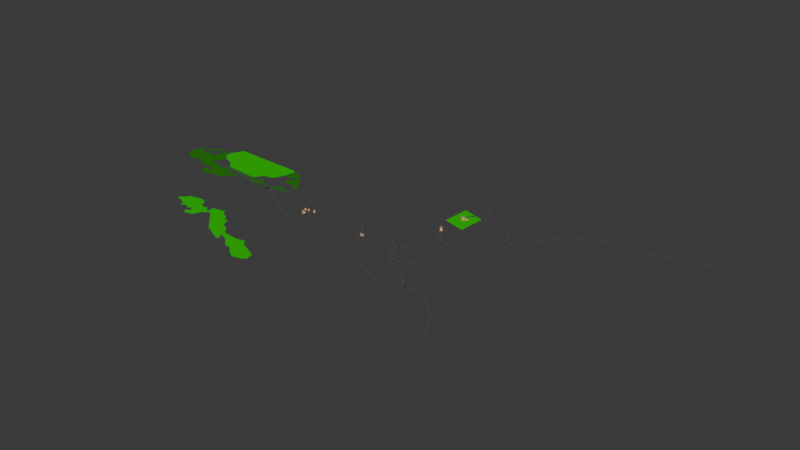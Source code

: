 # Source: Hv_lusteinn.blend  (saved by Blender 4.1.24; exported with 4.5.12 LTS)
import bpy
from mathutils import Matrix  # noqa: F401  (used for matrix-valued properties, if any)

bpy.ops.wm.read_factory_settings(use_empty=True)
scene = bpy.context.scene
scene.name = 'Scene'

# ---- collections
col_collection = bpy.data.collections.new('Collection'); scene.collection.children.link(col_collection)
col_map_osm = bpy.data.collections.new('map.osm'); scene.collection.children.link(col_map_osm)
col_way_profiles = bpy.data.collections.new('way_profiles'); scene.collection.children.link(col_way_profiles)
col_way_profiles.hide_render = True
col_way_profiles.hide_viewport = True

# ---- materials (node trees are filled in below, after node groups)
mat_wall = bpy.data.materials.new('wall')
mat_wall.use_transparent_shadow = False
mat_wall.diffuse_color = (1.0, 0.5, 0.2, 1.0)
mat_roof = bpy.data.materials.new('roof')
mat_roof.use_transparent_shadow = False
mat_roof.diffuse_color = (0.29, 0.25, 0.21, 1.0)
mat_vegetation = bpy.data.materials.new('vegetation')
mat_vegetation.use_transparent_shadow = False
mat_vegetation.diffuse_color = (0.007, 0.558, 0.005, 1.0)
mat_roads_unclassified = bpy.data.materials.new('roads_unclassified')
mat_roads_unclassified.use_transparent_shadow = False
mat_roads_unclassified.diffuse_color = (0.0865, 0.09084, 0.08866, 1.0)
mat_forest = bpy.data.materials.new('forest')
mat_forest.use_transparent_shadow = False
mat_forest.diffuse_color = (0.02, 0.208, 0.007, 1.0)

# ---- material node trees

# ---- world
world_world = bpy.data.worlds.new('World'); scene.world = world_world
world_world.use_nodes = True; world_world.node_tree.nodes.clear()
_N = world_world.node_tree.nodes; _L = world_world.node_tree.links
n0 = _N.new('ShaderNodeOutputWorld'); n0.name = 'World Output'; n0.location = (300, 300)
n1 = _N.new('ShaderNodeBackground'); n1.name = 'Background'; n1.location = (10, 300)
n1.inputs[0].default_value = (0.05088, 0.05088, 0.05088, 1.0)
_L.new(n1.outputs[0], n0.inputs[0])
n0.is_active_output = True
world_world.color = (0.05088, 0.05088, 0.05088)
world_world.use_sun_shadow = False
world_world.sun_shadow_jitter_overblur = 0.0

# ---- meshes
me_map_osm_buildings = bpy.data.meshes.new('map.osm_buildings')
me_map_osm_buildings.from_pydata([(361.3, 225.2, 0.0), (358.4, 219.2, 0.0), (369.7, 213.7, 0.0), (372.7, 219.7, 0.0), (372.7, 219.7, 10.28), (361.3, 225.2, 10.28), (358.4, 219.2, 10.28), (359.8, 222.2, 13.28), (369.7, 213.7, 10.28), (371.2, 216.7, 13.28), (372.3, 231.6, 0.0), (369.4, 224.9, 0.0), (378.6, 220.8, 0.0), (381.6, 227.5, 0.0), (381.6, 227.5, 4.435), (372.3, 231.6, 4.435), (369.4, 224.9, 4.435), (370.9, 228.2, 7.435), (378.6, 220.8, 4.435), (380.1, 224.2, 7.435), (349.0, 115.3, 0.0), (357.8, 104.5, 0.0), (364.3, 109.9, 0.0), (355.5, 120.7, 0.0), (364.3, 109.9, 10.55), (355.5, 120.7, 10.55), (349.0, 115.3, 10.55), (352.2, 118.0, 13.55), (357.8, 104.5, 10.55), (361.0, 107.2, 13.55), (181.2, -80.22, 0.0), (179.8, -87.47, 0.0), (186.7, -88.81, 0.0), (188.1, -81.57, 0.0), (188.1, -81.57, 4.676), (181.2, -80.22, 4.676), (184.6, -80.9, 7.676), (179.8, -87.47, 4.676), (186.7, -88.81, 4.676), (183.2, -88.14, 7.676), (175.3, -80.94, 0.0), (174.1, -85.13, 0.0), (177.3, -86.07, 0.0), (178.5, -81.87, 0.0), (178.5, -81.87, 4.621), (175.3, -80.94, 4.621), (176.9, -81.4, 7.621), (174.1, -85.13, 4.621), (177.3, -86.07, 4.621), (175.7, -85.6, 7.621), (-80.11, -93.56, 0.0), (-74.94, -83.73, 0.0), (-87.47, -77.13, 0.0), (-90.73, -83.33, 0.0), (-86.63, -85.49, 0.0), (-85.93, -84.16, 0.0), (-82.5, -85.96, 0.0), (-85.12, -90.92, 0.0), (-80.11, -93.56, 4.631), (-74.94, -83.73, 4.631), (-77.53, -88.65, 7.631), (-87.47, -77.13, 4.631), (-90.73, -83.33, 6.846), (-90.06, -82.05, 7.631), (-86.63, -85.49, 6.846), (-85.93, -84.16, 7.601), (-85.96, -84.21, 7.631), (-82.5, -85.96, 7.599), (-85.12, -90.92, 4.631), (-82.53, -86.01, 7.631), (-54.32, -65.3, 0.0), (-51.11, -60.06, 0.0), (-54.97, -57.7, 0.0), (-58.18, -62.94, 0.0), (-58.18, -62.94, 7.275), (-54.32, -65.3, 7.275), (-56.25, -64.12, 10.28), (-51.11, -60.06, 7.275), (-54.97, -57.7, 7.275), (-53.04, -58.88, 10.28), (-79.16, -66.9, 0.0), (-76.14, -61.78, 0.0), (-79.74, -59.67, 0.0), (-82.76, -64.78, 0.0), (-82.76, -64.78, 4.75), (-79.16, -66.9, 4.75), (-80.96, -65.84, 7.75), (-76.14, -61.78, 4.75), (-79.74, -59.67, 4.758), (-77.94, -60.72, 7.75), (-93.63, -68.87, 0.0), (-92.82, -67.69, 0.0), (-90.48, -69.28, 0.0), (-87.81, -65.35, 0.0), (-93.96, -61.17, 0.0), (-97.44, -66.28, 0.0), (-93.63, -68.87, 4.426), (-92.82, -67.69, 5.811), (-90.48, -69.28, 5.813), (-87.81, -65.35, 4.426), (-89.54, -67.91, 7.426), (-93.96, -61.17, 4.426), (-97.44, -66.28, 4.426), (-95.7, -63.72, 7.426)], [], [(3, 0, 5, 4), (0, 1, 6, 7, 5), (1, 2, 8, 6), (2, 3, 4, 9, 8), (9, 4, 5, 7), (7, 6, 8, 9), (13, 10, 15, 14), (10, 11, 16, 17, 15), (11, 12, 18, 16), (12, 13, 14, 19, 18), (19, 14, 15, 17), (17, 16, 18, 19), (22, 23, 25, 24), (23, 20, 26, 27, 25), (20, 21, 28, 26), (21, 22, 24, 29, 28), (29, 24, 25, 27), (27, 26, 28, 29), (33, 30, 35, 36, 34), (30, 31, 37, 35), (31, 32, 38, 39, 37), (32, 33, 34, 38), (39, 38, 34, 36), (36, 35, 37, 39), (43, 40, 45, 46, 44), (40, 41, 47, 45), (41, 42, 48, 49, 47), (42, 43, 44, 48), (49, 48, 44, 46), (46, 45, 47, 49), (50, 51, 59, 60, 58), (51, 52, 61, 59), (52, 53, 62, 63, 61), (53, 54, 64, 62), (54, 55, 65, 66, 64), (55, 56, 67, 65), (56, 57, 68, 69, 67), (57, 50, 58, 68), (69, 68, 58, 60), (63, 62, 64, 66), (66, 65, 67, 69, 60, 59, 61, 63), (73, 70, 75, 76, 74), (70, 71, 77, 75), (71, 72, 78, 79, 77), (72, 73, 74, 78), (79, 78, 74, 76), (76, 75, 77, 79), (83, 80, 85, 86, 84), (80, 81, 87, 85), (81, 82, 88, 89, 87), (82, 83, 84, 88), (89, 88, 84, 86), (86, 85, 87, 89), (90, 91, 97, 96), (91, 92, 98, 97), (92, 93, 99, 100, 98), (93, 94, 101, 99), (94, 95, 102, 103, 101), (95, 90, 96, 102), (103, 102, 96, 97, 98, 100), (100, 99, 101, 103)])
me_map_osm_buildings.polygons.foreach_set('material_index', [0, 0, 0, 0, 1, 1, 0, 0, 0, 0, 1, 1, 0, 0, 0, 0, 1, 1, 0, 0, 0, 0, 1, 1, 0, 0, 0, 0, 1, 1, 0, 0, 0, 0, 0, 0, 0, 0, 1, 1, 1, 0, 0, 0, 0, 1, 1, 0, 0, 0, 0, 1, 1, 0, 0, 0, 0, 0, 0, 1, 1])
me_map_osm_buildings.materials.append(mat_wall)
me_map_osm_buildings.materials.append(mat_roof)
me_map_osm_buildings.update()
me_map_osm_vegetation = bpy.data.meshes.new('map.osm_vegetation')
me_map_osm_vegetation.from_pydata([(-83.09, -354.0, 0.0), (-120.8, -362.4, 0.0), (-179.6, -356.1, 0.0), (-202.6, -328.8, 0.0), (-220.5, -323.6, 0.0), (-227.8, -314.1, 0.0), (-236.2, -290.0, 0.0), (-253.0, -291.1, 0.0), (-258.6, -281.0, 0.0), (-262.4, -274.3, 0.0), (-285.5, -266.9, 0.0), (-296.0, -250.2, 0.0), (-342.1, -258.5, 0.0), (-345.3, -271.1, 0.0), (-342.1, -280.6, 0.0), (-350.5, -284.8, 0.0), (-363.1, -268.0, 0.0), (-374.6, -274.3, 0.0), (-397.7, -264.8, 0.0), (-404.0, -244.9, 0.0), (-410.1, -242.4, 0.0), (-427.0, -235.5, 0.0), (-459.1, -240.6, 0.0), (-479.9, -245.7, 0.0), (-483.0, -254.9, 0.0), (-508.8, -277.4, 0.0), (-488.9, -282.6, 0.0), (-458.5, -296.3, 0.0), (-451.2, -314.1, 0.0), (-439.6, -300.5, 0.0), (-414.5, -312.0, 0.0), (-402.9, -298.4, 0.0), (-394.5, -320.4, 0.0), (-411.3, -325.6, 0.0), (-397.7, -342.4, 0.0), (-364.1, -331.9, 0.0), (-356.8, -307.8, 0.0), (-327.4, -286.9, 0.0), (-245.6, -367.6, 0.0), (-172.2, -400.1, 0.0), (-163.8, -390.7, 0.0), (-183.8, -373.9, 0.0), (-152.3, -380.2, 0.0), (-110.4, -415.9, 0.0), (-89.38, -414.8, 0.0), (-75.75, -430.5, 0.0), (-44.29, -451.5, 0.0), (-6.534, -444.2, 0.0), (7.096, -431.6, 0.0), (0.8064, -404.3, 0.0), (-72.61, -371.8, 0.0), (330.8, 283.2, 0.0), (414.4, 258.9, 0.0), (407.8, 157.2, 0.0), (324.5, 178.9, 0.0), (-626.1, 148.4, 0.0), (-650.7, 101.7, 0.0), (-650.2, 78.68, 0.0), (-631.3, 65.05, 0.0), (-625.6, 54.56, 0.0), (-603.0, 49.84, 0.0), (-582.1, 38.83, 0.0), (-558.0, 13.65, 0.0), (-433.2, 4.728, 0.0), (-422.7, 8.912, 0.0), (-403.3, 39.32, 0.0), (-369.7, 44.56, 0.0), (-355.6, 62.9, 0.0), (-346.2, 94.52, 0.0), (-340.4, 131.1, 0.0), (-348.2, 140.5, 0.0)], [], [(0, 1, 2, 3, 4, 5, 6, 7, 8, 9, 10, 11, 12, 13, 14, 15, 16, 17, 18, 19, 20, 21, 22, 23, 24, 25, 26, 27, 28, 29, 30, 31, 32, 33, 34, 35, 36, 37, 38, 39, 40, 41, 42, 43, 44, 45, 46, 47, 48, 49, 50), (51, 54, 53, 52), (55, 56, 57, 58, 59, 60, 61, 62, 63, 64, 65, 66, 67, 68, 69, 70)])
me_map_osm_vegetation.materials.append(mat_vegetation)
me_map_osm_vegetation.update()
me_map_osm_forest = bpy.data.meshes.new('map.osm_forest')
me_map_osm_forest.from_pydata([(-335.3, 125.6, 0.0), (-342.8, 87.38, 0.0), (-315.9, 85.5, 0.0), (-309.8, 93.05, 0.0), (-295.6, 91.63, 0.0), (-287.1, 77.94, 0.0), (-308.4, 70.87, 0.0), (-310.7, 51.04, 0.0), (-304.1, 45.39, 0.0), (-253.2, 46.33, 0.0), (-247.0, 38.77, 0.0), (-248.5, 32.17, 0.0), (-231.9, 29.81, 0.0), (-230.5, 35.94, 0.0), (-301.3, 119.9, 0.0), (-320.6, 131.7, 0.0), (-228.2, 8.58, 0.0), (-245.6, 9.995, 0.0), (-268.3, -1.803, 0.0), (-273.5, 8.584, 0.0), (-295.2, 11.41, 0.0), (-298.0, -2.268, 0.0), (-307.4, -2.746, 0.0), (-316.4, -10.76, 0.0), (-312.6, -17.37, 0.0), (-302.7, -17.37, 0.0), (-299.9, -13.6, 0.0), (-279.1, -12.66, 0.0), (-266.9, -8.883, 0.0), (-249.9, 2.682, 0.0), (-415.0, -25.38, 0.0), (-375.9, -29.63, 0.0), (-369.3, -15.95, 0.0), (-334.8, -15.01, 0.0), (-327.3, -7.931, 0.0), (-377.3, -5.098, 0.0), (-378.2, 18.5, 0.0), (-385.8, 28.41, 0.0), (-391.9, 20.86, 0.0), (-392.8, 15.67, 0.0), (-384.8, 6.235, 0.0), (-389.5, 1.037, 0.0), (-401.3, 2.931, 0.0), (-445.7, -3.196, 0.0), (-568.4, 10.5, 0.0), (-567.0, -6.483, 0.0), (-590.1, -10.72, 0.0), (-607.5, 1.072, 0.0), (-641.5, 1.558, 0.0), (-642.0, 33.17, 0.0), (-625.0, 34.1, 0.0), (-625.9, 48.26, 0.0), (-670.3, 102.1, 0.0), (-701.4, 105.4, 0.0), (-731.6, 87.93, 0.0), (-740.1, 70.46, 0.0), (-724.5, 64.81, 0.0), (-711.3, 86.98, 0.0), (-685.4, 97.35, 0.0), (-679.2, 92.63, 0.0), (-675.0, 78.48, 0.0), (-681.1, 70.93, 0.0), (-682.6, 51.1, 0.0), (-692.0, 47.81, 0.0), (-720.8, 53.0, 0.0), (-744.4, 40.28, 0.0), (-751.0, 48.76, 0.0), (-749.1, 63.86, 0.0), (-772.7, 70.0, 0.0), (-779.8, 53.49, 0.0), (-779.8, 36.5, 0.0), (-784.0, 17.63, 0.0), (-758.1, -10.22, 0.0), (-731.6, -19.18, 0.0), (-699.1, -9.762, 0.0), (-662.8, -30.05, 0.0), (-638.2, -31.95, 0.0), (-601.4, -29.6, 0.0), (-588.7, -41.4, 0.0), (-594.3, -53.19, 0.0), (-616.5, -49.41, 0.0), (-622.7, -62.15, 0.0), (-617.9, -73.94, 0.0), (-590.1, -80.56, 0.0), (-574.5, -77.26, 0.0), (-573.6, -67.35, 0.0), (-517.0, -66.41, 0.0), (-507.5, -56.04, 0.0), (-515.5, -49.91, 0.0), (-509.9, -44.24, 0.0), (-489.1, -42.35, 0.0), (-481.1, -22.07, 0.0), (-485.3, -19.23, 0.0), (-505.2, -17.81, 0.0), (-521.7, -31.03, 0.0), (-532.5, -27.72, 0.0), (-524.0, -7.437, 0.0), (-415.5, -18.77, 0.0)], [], [(0, 1, 2, 3, 4, 5, 6, 7, 8, 9, 10, 11, 12, 13, 14, 15), (16, 17, 18, 19, 20, 21, 22, 23, 24, 25, 26, 27, 28, 29), (30, 31, 32, 33, 34, 35, 36, 37, 38, 39, 40, 41, 42, 43, 44, 45, 46, 47, 48, 49, 50, 51, 52, 53, 54, 55, 56, 57, 58, 59, 60, 61, 62, 63, 64, 65, 66, 67, 68, 69, 70, 71, 72, 73, 74, 75, 76, 77, 78, 79, 80, 81, 82, 83, 84, 85, 86, 87, 88, 89, 90, 91, 92, 93, 94, 95, 96, 97)])
me_map_osm_forest.materials.append(mat_forest)
me_map_osm_forest.update()

# ---- curves / text
cu_map_osm_roads_unclassified = bpy.data.curves.new('map.osm_roads_unclassified', 'CURVE')
cu_map_osm_roads_unclassified.dimensions = '2D'
_sp = cu_map_osm_roads_unclassified.splines.new('POLY'); _sp.points.add(49)
_sp.points.foreach_set('co', [702.0, -409.7, 0.0, 1.0, 700.6, -403.7, 0.0, 1.0, 696.1, -389.7, 0.0, 1.0, 689.8, -374.7, 0.0, 1.0, 681.8, -359.3, 0.0, 1.0, 672.4, -344.4, 0.0, 1.0, 661.7, -330.0, 0.0, 1.0, 649.7, -316.0, 0.0, 1.0, 636.7, -302.5, 0.0, 1.0, 622.8, -289.7, 0.0, 1.0, 607.8, -278.6, 0.0, 1.0, 592.0, -269.3, 0.0, 1.0, 575.7, -261.6, 0.0, 1.0, 558.8, -255.9, 0.0, 1.0, 541.4, -252.1, 0.0, 1.0, 523.5, -250.6, 0.0, 1.0, 503.4, -247.1, 0.0, 1.0, 484.2, -238.4, 0.0, 1.0, 469.2, -225.5, 0.0, 1.0, 445.8, -200.2, 0.0, 1.0, 432.5, -186.1, 0.0, 1.0, 414.5, -175.5, 0.0, 1.0, 388.5, -166.6, 0.0, 1.0, 371.2, -155.3, 0.0, 1.0, 341.9, -131.7, 0.0, 1.0, 325.3, -98.18, 0.0, 1.0, 322.5, -82.45, 0.0, 1.0, 326.6, -72.9, 0.0, 1.0, 292.2, -60.43, 0.0, 1.0, 181.3, -31.6, 0.0, 1.0, 143.0, -23.21, 0.0, 1.0, 93.21, -17.2, 0.0, 1.0, 17.19, -9.329, 0.0, 1.0, -30.24, -10.8, 0.0, 1.0, -42.31, -11.17, 0.0, 1.0, -74.56, -12.48, 0.0, 1.0, -132.2, -7.222, 0.0, 1.0, -187.3, 1.698, 0.0, 1.0, -203.8, 2.467, 0.0, 1.0, -237.1, -3.286, 0.0, 1.0, -265.1, -14.3, 0.0, 1.0, -295.8, -23.46, 0.0, 1.0, -328.1, -26.1, 0.0, 1.0, -335.5, -24.51, 0.0, 1.0, -384.4, -18.7, 0.0, 1.0, -530.9, -2.827, 0.0, 1.0, -576.0, 1.222, 0.0, 1.0, -609.3, 5.47, 0.0, 1.0, -624.0, 9.692, 0.0, 1.0, -627.9, 6.754, 0.0, 1.0])
_sp = cu_map_osm_roads_unclassified.splines.new('POLY'); _sp.points.add(38)
_sp.points.foreach_set('co', [1257.0, 538.7, 0.0, 1.0, 1209.0, 505.4, 0.0, 1.0, 1163.0, 473.5, 0.0, 1.0, 1157.0, 470.0, 0.0, 1.0, 1127.0, 451.4, 0.0, 1.0, 1100.0, 443.3, 0.0, 1.0, 1055.0, 435.7, 0.0, 1.0, 1011.0, 421.0, 0.0, 1.0, 988.9, 411.7, 0.0, 1.0, 980.8, 408.4, 0.0, 1.0, 944.4, 402.9, 0.0, 1.0, 937.4, 403.2, 0.0, 1.0, 927.3, 403.7, 0.0, 1.0, 909.8, 411.8, 0.0, 1.0, 895.4, 419.9, 0.0, 1.0, 883.0, 422.0, 0.0, 1.0, 868.9, 419.4, 0.0, 1.0, 844.0, 406.3, 0.0, 1.0, 828.9, 398.3, 0.0, 1.0, 807.8, 387.4, 0.0, 1.0, 786.1, 370.3, 0.0, 1.0, 772.5, 362.5, 0.0, 1.0, 756.0, 358.6, 0.0, 1.0, 742.3, 355.4, 0.0, 1.0, 723.4, 349.6, 0.0, 1.0, 705.1, 335.7, 0.0, 1.0, 681.8, 305.3, 0.0, 1.0, 651.1, 250.9, 0.0, 1.0, 631.2, 226.9, 0.0, 1.0, 605.8, 207.8, 0.0, 1.0, 568.9, 169.7, 0.0, 1.0, 552.8, 152.7, 0.0, 1.0, 537.1, 143.3, 0.0, 1.0, 517.5, 131.7, 0.0, 1.0, 452.2, 75.59, 0.0, 1.0, 415.8, 34.86, 0.0, 1.0, 378.8, -5.899, 0.0, 1.0, 328.0, -69.87, 0.0, 1.0, 326.6, -72.9, 0.0, 1.0])
_sp = cu_map_osm_roads_unclassified.splines.new('POLY'); _sp.points.add(16)
_sp.points.foreach_set('co', [568.9, 169.7, 0.0, 1.0, 564.3, 185.0, 0.0, 1.0, 563.7, 205.7, 0.0, 1.0, 558.5, 216.7, 0.0, 1.0, 542.0, 231.4, 0.0, 1.0, 517.3, 241.3, 0.0, 1.0, 500.8, 245.3, 0.0, 1.0, 486.7, 244.2, 0.0, 1.0, 470.9, 241.8, 0.0, 1.0, 458.4, 243.7, 0.0, 1.0, 443.7, 250.0, 0.0, 1.0, 434.2, 254.7, 0.0, 1.0, 416.7, 263.4, 0.0, 1.0, 399.1, 272.2, 0.0, 1.0, 390.5, 273.3, 0.0, 1.0, 383.9, 270.1, 0.0, 1.0, 360.1, 232.4, 0.0, 1.0])
_sp = cu_map_osm_roads_unclassified.splines.new('POLY'); _sp.points.add(3)
_sp.points.foreach_set('co', [371.2, -155.3, 0.0, 1.0, 397.3, -137.0, 0.0, 1.0, 420.1, -126.0, 0.0, 1.0, 436.1, -119.6, 0.0, 1.0])
_sp = cu_map_osm_roads_unclassified.splines.new('POLY'); _sp.points.add(6)
_sp.points.foreach_set('co', [-74.17, -75.79, 0.0, 1.0, -59.62, -50.82, 0.0, 1.0, -45.73, -43.15, 0.0, 1.0, -37.58, -38.16, 0.0, 1.0, -32.08, -31.08, 0.0, 1.0, -30.78, -21.92, 0.0, 1.0, -30.24, -10.8, 0.0, 1.0])
_sp = cu_map_osm_roads_unclassified.splines.new('POLY'); _sp.points.add(9)
_sp.points.foreach_set('co', [416.7, 263.4, 0.0, 1.0, 421.1, 281.9, 0.0, 1.0, 421.1, 297.6, 0.0, 1.0, 418.0, 309.4, 0.0, 1.0, 408.0, 323.8, 0.0, 1.0, 397.8, 335.1, 0.0, 1.0, 388.4, 340.7, 0.0, 1.0, 370.8, 344.6, 0.0, 1.0, 363.2, 352.2, 0.0, 1.0, 356.9, 357.9, 0.0, 1.0])
_sp = cu_map_osm_roads_unclassified.splines.new('POLY'); _sp.points.add(4)
_sp.points.foreach_set('co', [415.8, 34.86, 0.0, 1.0, 395.2, 56.74, 0.0, 1.0, 385.2, 74.59, 0.0, 1.0, 379.2, 81.14, 0.0, 1.0, 361.1, 95.01, 0.0, 1.0])
_sp = cu_map_osm_roads_unclassified.splines.new('POLY'); _sp.points.add(5)
_sp.points.foreach_set('co', [177.1, -75.65, 0.0, 1.0, 164.5, -66.74, 0.0, 1.0, 151.9, -53.35, 0.0, 1.0, 144.3, -38.16, 0.0, 1.0, 142.8, -31.34, 0.0, 1.0, 143.0, -23.21, 0.0, 1.0])
_sp = cu_map_osm_roads_unclassified.splines.new('POLY'); _sp.points.add(27)
_sp.points.foreach_set('co', [503.4, -247.1, 0.0, 1.0, 488.3, -254.3, 0.0, 1.0, 437.0, -264.6, 0.0, 1.0, 420.2, -266.4, 0.0, 1.0, 403.6, -266.0, 0.0, 1.0, 387.0, -263.5, 0.0, 1.0, 370.1, -259.3, 0.0, 1.0, 352.4, -253.7, 0.0, 1.0, 334.0, -247.1, 0.0, 1.0, 296.7, -233.0, 0.0, 1.0, 278.4, -227.1, 0.0, 1.0, 259.7, -222.9, 0.0, 1.0, 240.1, -219.5, 0.0, 1.0, 199.1, -213.9, 0.0, 1.0, 77.42, -200.1, 0.0, 1.0, 57.71, -197.6, 0.0, 1.0, 19.88, -191.8, 0.0, 1.0, 1.75, -188.1, 0.0, 1.0, -15.91, -183.6, 0.0, 1.0, -33.13, -178.0, 0.0, 1.0, -50.01, -171.2, 0.0, 1.0, -66.7, -163.2, 0.0, 1.0, -190.5, -94.89, 0.0, 1.0, -272.5, -48.63, 0.0, 1.0, -287.6, -40.65, 0.0, 1.0, -303.2, -33.36, 0.0, 1.0, -319.3, -27.98, 0.0, 1.0, -328.1, -26.1, 0.0, 1.0])
cu_map_osm_roads_unclassified.materials.append(mat_roads_unclassified)
cu_map_osm_roads_unclassified.bevel_mode = 'OBJECT'
cu_profile_roads_unclassified = bpy.data.curves.new('profile_roads_unclassified', 'CURVE')
cu_profile_roads_unclassified.dimensions = '3D'
_sp = cu_profile_roads_unclassified.splines.new('POLY'); _sp.points.add(1)
_sp.points.foreach_set('co', [-3.5, 0.0, 0.0, 0.0, 3.5, 0.0, 0.0, 0.0])
_sp.order_v = 0
_sp.resolution_v = 0
_sp.use_endpoint_u = True
_sp.use_smooth = False
cu_profile_roads_unclassified.use_path_clamp = True
cu_profile_roads_unclassified.bevel_resolution = 0
cu_profile_roads_unclassified.fill_mode = 'HALF'
cu_profile_roads_service = bpy.data.curves.new('profile_roads_service', 'CURVE')
cu_profile_roads_service.dimensions = '3D'
_sp = cu_profile_roads_service.splines.new('POLY'); _sp.points.add(1)
_sp.points.foreach_set('co', [-2.0, 0.0, 0.0, 0.0, 2.0, 0.0, 0.0, 0.0])
_sp.order_v = 0
_sp.resolution_v = 0
_sp.use_endpoint_u = True
_sp.use_smooth = False
cu_profile_roads_service.use_path_clamp = True
cu_profile_roads_service.bevel_resolution = 0
cu_profile_roads_service.fill_mode = 'HALF'
cu_profile_roads_track = bpy.data.curves.new('profile_roads_track', 'CURVE')
cu_profile_roads_track.dimensions = '3D'
_sp = cu_profile_roads_track.splines.new('POLY'); _sp.points.add(1)
_sp.points.foreach_set('co', [-1.5, 0.0, 0.0, 0.0, 1.5, 0.0, 0.0, 0.0])
_sp.order_v = 0
_sp.resolution_v = 0
_sp.use_endpoint_u = True
_sp.use_smooth = False
cu_profile_roads_track.use_path_clamp = True
cu_profile_roads_track.bevel_resolution = 0
cu_profile_roads_track.fill_mode = 'HALF'

# ---- objects
ob_map_osm_buildings = bpy.data.objects.new('map.osm_buildings', me_map_osm_buildings)
ob_map_osm_vegetation = bpy.data.objects.new('map.osm_vegetation', me_map_osm_vegetation)
ob_map_osm_roads_unclassified = bpy.data.objects.new('map.osm_roads_unclassified', cu_map_osm_roads_unclassified)
ob_map_osm_forest = bpy.data.objects.new('map.osm_forest', me_map_osm_forest)
ob_profile_roads_unclassified = bpy.data.objects.new('profile_roads_unclassified', cu_profile_roads_unclassified)
ob_profile_roads_service = bpy.data.objects.new('profile_roads_service', cu_profile_roads_service)
ob_profile_roads_track = bpy.data.objects.new('profile_roads_track', cu_profile_roads_track)

# ---- transforms, parenting, visibility, modifiers, constraints
ob_map_osm_buildings.location = (0.0, 0.0, 0.0)
ob_map_osm_vegetation.location = (0.0, 0.0, 0.0)
ob_map_osm_roads_unclassified.location = (0.0, 0.0, 0.3)
ob_map_osm_forest.location = (0.0, 0.0, 0.1)
ob_profile_roads_unclassified.location = (0.0, 8.806, 0.0)
ob_profile_roads_unclassified.hide_viewport = True
ob_profile_roads_unclassified.hide_select = True
ob_profile_roads_unclassified.hide_render = True
ob_profile_roads_unclassified.show_name = True
ob_profile_roads_unclassified.lineart.crease_threshold = 0.0
ob_profile_roads_service.location = (0.0, 3.568, 0.0)
ob_profile_roads_service.hide_viewport = True
ob_profile_roads_service.hide_select = True
ob_profile_roads_service.hide_render = True
ob_profile_roads_service.show_name = True
ob_profile_roads_service.lineart.crease_threshold = 0.0
ob_profile_roads_track.location = (0.0, 1.567, 0.0)
ob_profile_roads_track.hide_viewport = True
ob_profile_roads_track.hide_select = True
ob_profile_roads_track.hide_render = True
ob_profile_roads_track.show_name = True
ob_profile_roads_track.lineart.crease_threshold = 0.0
cu_map_osm_roads_unclassified.bevel_object = ob_profile_roads_unclassified

# ---- collection membership
col_map_osm.objects.link(ob_map_osm_buildings)
col_map_osm.objects.link(ob_map_osm_vegetation)
col_map_osm.objects.link(ob_map_osm_roads_unclassified)
col_map_osm.objects.link(ob_map_osm_forest)
col_way_profiles.objects.link(ob_profile_roads_unclassified)
col_way_profiles.objects.link(ob_profile_roads_service)
col_way_profiles.objects.link(ob_profile_roads_track)

# ---- scene / render settings (as saved in the file)
scene.frame_start = 1; scene.frame_end = 250; scene.frame_set(1)
scene.render.engine = 'BLENDER_EEVEE_NEXT'
scene.cycles.sampling_pattern = 'TABULATED_SOBOL'
scene.eevee.ray_tracing_options.trace_max_roughness = 0.0
bpy.context.view_layer.update()

# ---- added for rendering (the .blend has no active camera and no usable light): camera, sun
cam_auto = bpy.data.cameras.new('AutoCamera')
cam_auto.lens = 50.0
cam_auto.sensor_width = 36.0
cam_auto.clip_end = 36857.8
ob_auto_camera = bpy.data.objects.new('AutoCamera', cam_auto)
scene.collection.objects.link(ob_auto_camera)
ob_auto_camera.location = (2337.16, -2476.13, 1686.56)
ob_auto_camera.rotation_euler = (1.09748, -7.21219e-08, 0.694738)
scene.camera = ob_auto_camera
light_auto_sun = bpy.data.lights.new('AutoSun', 'SUN')
light_auto_sun.energy = 3.0
light_auto_sun.angle = 0.0523599
ob_auto_sun = bpy.data.objects.new('AutoSun', light_auto_sun)
scene.collection.objects.link(ob_auto_sun)
ob_auto_sun.rotation_euler = (0.872665, 0.174533, 0.523599)
bpy.context.view_layer.update()
